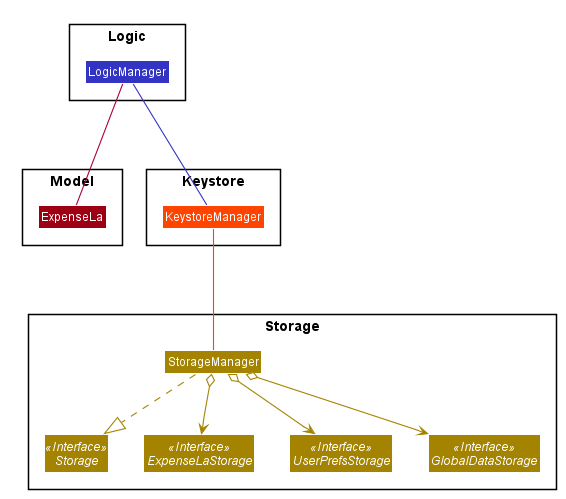

The diagram above was rendered by PlantUML. Its source (embedded in the PNG):
@startuml








skinparam BackgroundColor #FFFFFFF

skinparam Shadowing false

skinparam Class {
    FontColor #FFFFFF
    BorderThickness 1
    BorderColor #FFFFFF
    StereotypeFontColor #FFFFFF
    FontName Arial
}

skinparam Actor {
    BorderColor #000000
    Color #000000
    FontName Arial
}

skinparam Sequence {
    MessageAlign center
    BoxFontSize 15
    BoxPadding 0
    BoxFontColor #FFFFFF
    FontName Arial
}

skinparam Participant {
    FontColor #FFFFFFF
    Padding 20
}

skinparam MinClassWidth 50
skinparam ParticipantPadding 10
skinparam Shadowing false
skinparam DefaultTextAlignment center
skinparam packageStyle Rectangle

hide footbox
hide members
hide circle
skinparam arrowThickness 1.1

package Model {
class ExpenseLa #9D0012
}

package Logic {
class LogicManager #3333C4
}

package Keystore {
class KeystoreManager #FF4400
}

package Storage {
interface Storage <<Interface>> #A38300 
class StorageManager #A38300
interface ExpenseLaStorage <<Interface>> #A38300
interface UserPrefsStorage <<Interface>> #A38300
interface GlobalDataStorage <<Interface>> #A38300
}

LogicManager --- KeystoreManager #3333C4
LogicManager --- ExpenseLa 

KeystoreManager --- StorageManager #FF4400

StorageManager ..|> Storage #A38300
StorageManager o--> ExpenseLaStorage #A38300
StorageManager o--> UserPrefsStorage #A38300
StorageManager o--> GlobalDataStorage #A38300

@enduml